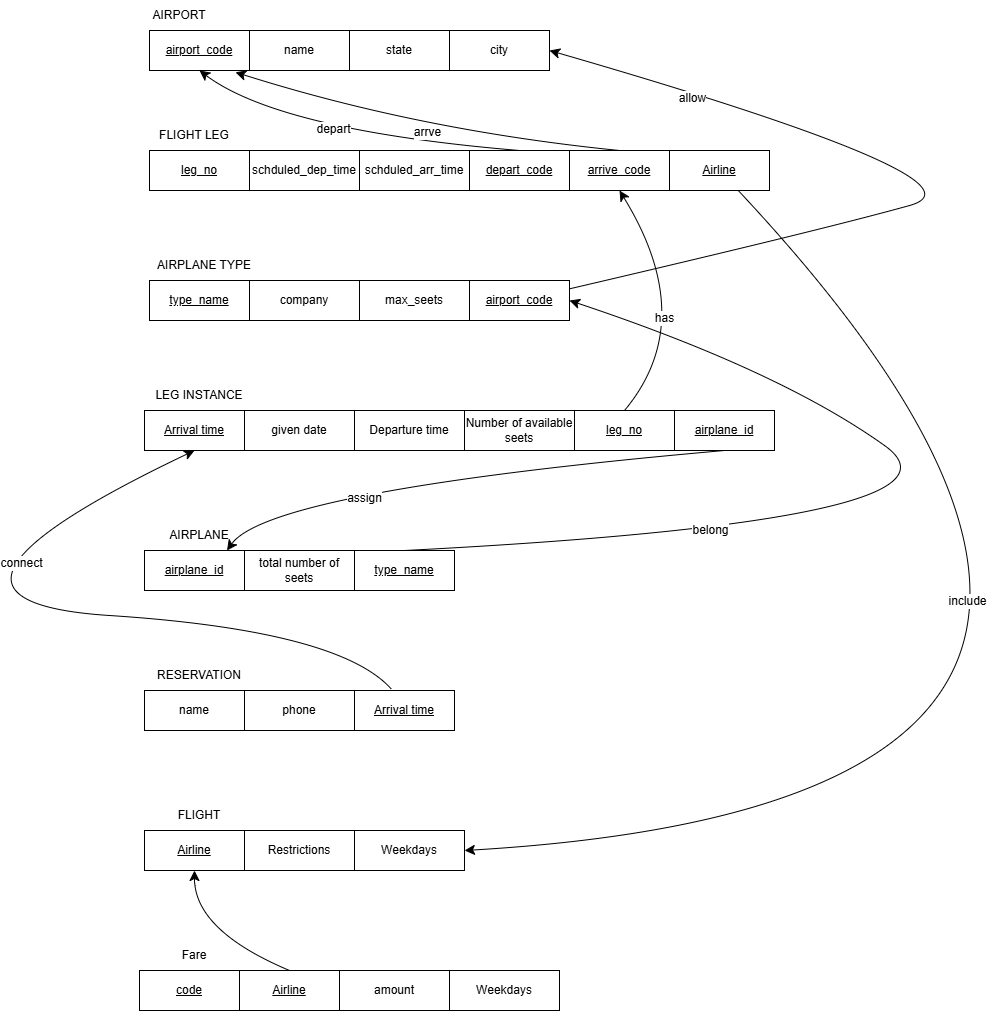

The diagram above was exported from draw.io. Its source (the exported page's mxGraphModel, read from the mxfile embedded in the PNG):
<mxGraphModel dx="1759" dy="1065" grid="1" gridSize="10" guides="1" tooltips="1" connect="1" arrows="1" fold="1" page="1" pageScale="1" pageWidth="850" pageHeight="1100" math="0" shadow="0">
  <root>
    <mxCell id="0" />
    <mxCell id="1" parent="0" />
    <mxCell id="6cPZXfFZAqPoX0JdI4V5-1" parent="1" style="whiteSpace=wrap;html=1;align=center;" value="&lt;u&gt;airport_code&lt;/u&gt;" vertex="1">
      <mxGeometry height="40" width="100" x="140" y="160" as="geometry" />
    </mxCell>
    <mxCell id="6cPZXfFZAqPoX0JdI4V5-2" parent="1" style="whiteSpace=wrap;html=1;align=center;" value="city" vertex="1">
      <mxGeometry height="40" width="100" x="440" y="160" as="geometry" />
    </mxCell>
    <mxCell id="6cPZXfFZAqPoX0JdI4V5-3" parent="1" style="whiteSpace=wrap;html=1;align=center;" value="state" vertex="1">
      <mxGeometry height="40" width="100" x="340" y="160" as="geometry" />
    </mxCell>
    <mxCell id="6cPZXfFZAqPoX0JdI4V5-4" parent="1" style="whiteSpace=wrap;html=1;align=center;" value="name" vertex="1">
      <mxGeometry height="40" width="100" x="240" y="160" as="geometry" />
    </mxCell>
    <mxCell id="6cPZXfFZAqPoX0JdI4V5-5" parent="1" style="text;html=1;whiteSpace=wrap;strokeColor=none;fillColor=none;align=center;verticalAlign=middle;rounded=0;" value="AIRPORT" vertex="1">
      <mxGeometry height="30" width="60" x="140" y="130" as="geometry" />
    </mxCell>
    <mxCell id="6cPZXfFZAqPoX0JdI4V5-6" parent="1" style="whiteSpace=wrap;html=1;align=center;" value="&lt;u&gt;leg_no&lt;/u&gt;" vertex="1">
      <mxGeometry height="40" width="100" x="140" y="280" as="geometry" />
    </mxCell>
    <mxCell id="6cPZXfFZAqPoX0JdI4V5-8" parent="1" style="whiteSpace=wrap;html=1;align=center;" value="schduled_arr_time" vertex="1">
      <mxGeometry height="40" width="110" x="350" y="280" as="geometry" />
    </mxCell>
    <mxCell id="6cPZXfFZAqPoX0JdI4V5-9" parent="1" style="whiteSpace=wrap;html=1;align=center;" value="schduled_dep_time" vertex="1">
      <mxGeometry height="40" width="110" x="240" y="280" as="geometry" />
    </mxCell>
    <mxCell id="6cPZXfFZAqPoX0JdI4V5-10" parent="1" style="text;html=1;whiteSpace=wrap;strokeColor=none;fillColor=none;align=center;verticalAlign=middle;rounded=0;" value="FLIGHT LEG" vertex="1">
      <mxGeometry height="30" width="90" x="140" y="250" as="geometry" />
    </mxCell>
    <mxCell id="6cPZXfFZAqPoX0JdI4V5-11" parent="1" style="whiteSpace=wrap;html=1;align=center;" value="&lt;u&gt;type_name&lt;/u&gt;" vertex="1">
      <mxGeometry height="40" width="100" x="140" y="410" as="geometry" />
    </mxCell>
    <mxCell id="6cPZXfFZAqPoX0JdI4V5-12" parent="1" style="whiteSpace=wrap;html=1;align=center;" value="max_seets" vertex="1">
      <mxGeometry height="40" width="110" x="350" y="410" as="geometry" />
    </mxCell>
    <mxCell id="6cPZXfFZAqPoX0JdI4V5-13" parent="1" style="whiteSpace=wrap;html=1;align=center;" value="company" vertex="1">
      <mxGeometry height="40" width="110" x="240" y="410" as="geometry" />
    </mxCell>
    <mxCell id="6cPZXfFZAqPoX0JdI4V5-14" parent="1" style="text;html=1;whiteSpace=wrap;strokeColor=none;fillColor=none;align=center;verticalAlign=middle;rounded=0;" value="AIRPLANE TYPE" vertex="1">
      <mxGeometry height="30" width="110" x="140" y="380" as="geometry" />
    </mxCell>
    <mxCell id="6cPZXfFZAqPoX0JdI4V5-15" parent="1" style="whiteSpace=wrap;html=1;align=center;" value="&lt;u&gt;Arrival time&lt;/u&gt;" vertex="1">
      <mxGeometry height="40" width="100" x="135" y="540" as="geometry" />
    </mxCell>
    <mxCell id="6cPZXfFZAqPoX0JdI4V5-16" parent="1" style="whiteSpace=wrap;html=1;align=center;" value="Departure time" vertex="1">
      <mxGeometry height="40" width="110" x="345" y="540" as="geometry" />
    </mxCell>
    <mxCell id="6cPZXfFZAqPoX0JdI4V5-17" parent="1" style="whiteSpace=wrap;html=1;align=center;" value="given date" vertex="1">
      <mxGeometry height="40" width="110" x="235" y="540" as="geometry" />
    </mxCell>
    <mxCell id="6cPZXfFZAqPoX0JdI4V5-18" parent="1" style="text;html=1;whiteSpace=wrap;strokeColor=none;fillColor=none;align=center;verticalAlign=middle;rounded=0;" value="LEG INSTANCE" vertex="1">
      <mxGeometry height="30" width="110" x="135" y="510" as="geometry" />
    </mxCell>
    <mxCell id="6cPZXfFZAqPoX0JdI4V5-19" parent="1" style="whiteSpace=wrap;html=1;align=center;" value="Number of available seets" vertex="1">
      <mxGeometry height="40" width="110" x="455" y="540" as="geometry" />
    </mxCell>
    <mxCell id="6cPZXfFZAqPoX0JdI4V5-20" parent="1" style="whiteSpace=wrap;html=1;align=center;" value="&lt;u&gt;airplane_id&lt;/u&gt;" vertex="1">
      <mxGeometry height="40" width="100" x="135" y="680" as="geometry" />
    </mxCell>
    <mxCell id="6cPZXfFZAqPoX0JdI4V5-22" parent="1" style="whiteSpace=wrap;html=1;align=center;" value="total number of seets" vertex="1">
      <mxGeometry height="40" width="110" x="235" y="680" as="geometry" />
    </mxCell>
    <mxCell id="6cPZXfFZAqPoX0JdI4V5-23" parent="1" style="text;html=1;whiteSpace=wrap;strokeColor=none;fillColor=none;align=center;verticalAlign=middle;rounded=0;" value="AIRPLANE" vertex="1">
      <mxGeometry height="30" width="110" x="135" y="650" as="geometry" />
    </mxCell>
    <mxCell id="6cPZXfFZAqPoX0JdI4V5-25" parent="1" style="whiteSpace=wrap;html=1;align=center;" value="name" vertex="1">
      <mxGeometry height="40" width="100" x="135" y="820" as="geometry" />
    </mxCell>
    <mxCell id="6cPZXfFZAqPoX0JdI4V5-26" parent="1" style="whiteSpace=wrap;html=1;align=center;" value="phone" vertex="1">
      <mxGeometry height="40" width="110" x="235" y="820" as="geometry" />
    </mxCell>
    <mxCell id="6cPZXfFZAqPoX0JdI4V5-27" parent="1" style="text;html=1;whiteSpace=wrap;strokeColor=none;fillColor=none;align=center;verticalAlign=middle;rounded=0;" value="RESERVATION" vertex="1">
      <mxGeometry height="30" width="110" x="135" y="790" as="geometry" />
    </mxCell>
    <mxCell id="6cPZXfFZAqPoX0JdI4V5-28" parent="1" style="whiteSpace=wrap;html=1;align=center;" value="&lt;u&gt;Airline&lt;/u&gt;" vertex="1">
      <mxGeometry height="40" width="100" x="135" y="960" as="geometry" />
    </mxCell>
    <mxCell id="6cPZXfFZAqPoX0JdI4V5-29" parent="1" style="whiteSpace=wrap;html=1;align=center;" value="Restrictions" vertex="1">
      <mxGeometry height="40" width="110" x="235" y="960" as="geometry" />
    </mxCell>
    <mxCell id="6cPZXfFZAqPoX0JdI4V5-30" parent="1" style="text;html=1;whiteSpace=wrap;strokeColor=none;fillColor=none;align=center;verticalAlign=middle;rounded=0;" value="FLIGHT" vertex="1">
      <mxGeometry height="30" width="110" x="135" y="930" as="geometry" />
    </mxCell>
    <mxCell id="6cPZXfFZAqPoX0JdI4V5-31" parent="1" style="whiteSpace=wrap;html=1;align=center;" value="Weekdays" vertex="1">
      <mxGeometry height="40" width="110" x="345" y="960" as="geometry" />
    </mxCell>
    <mxCell id="6cPZXfFZAqPoX0JdI4V5-32" parent="1" style="whiteSpace=wrap;html=1;align=center;" value="&lt;u&gt;code&lt;/u&gt;" vertex="1">
      <mxGeometry height="40" width="100" x="130" y="1100" as="geometry" />
    </mxCell>
    <mxCell id="6cPZXfFZAqPoX0JdI4V5-33" parent="1" style="whiteSpace=wrap;html=1;align=center;" value="amount" vertex="1">
      <mxGeometry height="40" width="110" x="330" y="1100" as="geometry" />
    </mxCell>
    <mxCell id="6cPZXfFZAqPoX0JdI4V5-34" parent="1" style="text;html=1;whiteSpace=wrap;strokeColor=none;fillColor=none;align=center;verticalAlign=middle;rounded=0;" value="Fare" vertex="1">
      <mxGeometry height="30" width="110" x="130" y="1070" as="geometry" />
    </mxCell>
    <mxCell id="6cPZXfFZAqPoX0JdI4V5-35" parent="1" style="whiteSpace=wrap;html=1;align=center;" value="Weekdays" vertex="1">
      <mxGeometry height="40" width="110" x="440" y="1100" as="geometry" />
    </mxCell>
    <mxCell id="6cPZXfFZAqPoX0JdI4V5-37" edge="1" parent="1" source="6cPZXfFZAqPoX0JdI4V5-36" style="edgeStyle=none;curved=1;rounded=0;orthogonalLoop=1;jettySize=auto;html=1;exitX=0.5;exitY=0;exitDx=0;exitDy=0;entryX=0.5;entryY=1;entryDx=0;entryDy=0;fontSize=12;startSize=8;endSize=8;" target="6cPZXfFZAqPoX0JdI4V5-28">
      <mxGeometry relative="1" as="geometry">
        <Array as="points">
          <mxPoint x="185" y="1060" />
        </Array>
      </mxGeometry>
    </mxCell>
    <mxCell id="6cPZXfFZAqPoX0JdI4V5-36" parent="1" style="whiteSpace=wrap;html=1;align=center;" value="&lt;u&gt;Airline&lt;/u&gt;" vertex="1">
      <mxGeometry height="40" width="100" x="230" y="1100" as="geometry" />
    </mxCell>
    <mxCell id="6cPZXfFZAqPoX0JdI4V5-41" edge="1" parent="1" source="6cPZXfFZAqPoX0JdI4V5-38" style="edgeStyle=none;curved=1;rounded=0;orthogonalLoop=1;jettySize=auto;html=1;exitX=0.5;exitY=0;exitDx=0;exitDy=0;entryX=0.5;entryY=1;entryDx=0;entryDy=0;fontSize=12;startSize=8;endSize=8;" target="6cPZXfFZAqPoX0JdI4V5-1">
      <mxGeometry relative="1" as="geometry">
        <Array as="points">
          <mxPoint x="270" y="260" />
        </Array>
      </mxGeometry>
    </mxCell>
    <mxCell id="6cPZXfFZAqPoX0JdI4V5-42" connectable="0" parent="6cPZXfFZAqPoX0JdI4V5-41" style="edgeLabel;html=1;align=center;verticalAlign=middle;resizable=0;points=[];fontSize=12;" value="depart" vertex="1">
      <mxGeometry relative="1" x="0.1027" y="-6" as="geometry">
        <mxPoint as="offset" />
      </mxGeometry>
    </mxCell>
    <mxCell id="6cPZXfFZAqPoX0JdI4V5-38" parent="1" style="whiteSpace=wrap;html=1;align=center;" value="&lt;u&gt;depart_code&lt;/u&gt;" vertex="1">
      <mxGeometry height="40" width="100" x="460" y="280" as="geometry" />
    </mxCell>
    <mxCell id="6cPZXfFZAqPoX0JdI4V5-39" parent="1" style="whiteSpace=wrap;html=1;align=center;" value="&lt;u&gt;arrive_code&lt;/u&gt;" vertex="1">
      <mxGeometry height="40" width="100" x="560" y="280" as="geometry" />
    </mxCell>
    <mxCell id="6cPZXfFZAqPoX0JdI4V5-45" edge="1" parent="1" source="6cPZXfFZAqPoX0JdI4V5-40" style="edgeStyle=none;curved=1;rounded=0;orthogonalLoop=1;jettySize=auto;html=1;entryX=1;entryY=0.5;entryDx=0;entryDy=0;fontSize=12;startSize=8;endSize=8;" target="6cPZXfFZAqPoX0JdI4V5-2">
      <mxGeometry relative="1" as="geometry">
        <Array as="points">
          <mxPoint x="810" y="360" />
          <mxPoint x="990" y="310" />
        </Array>
      </mxGeometry>
    </mxCell>
    <mxCell id="6cPZXfFZAqPoX0JdI4V5-46" connectable="0" parent="6cPZXfFZAqPoX0JdI4V5-45" style="edgeLabel;html=1;align=center;verticalAlign=middle;resizable=0;points=[];fontSize=12;" value="allow" vertex="1">
      <mxGeometry relative="1" x="0.6704" y="6" as="geometry">
        <mxPoint as="offset" />
      </mxGeometry>
    </mxCell>
    <mxCell id="6cPZXfFZAqPoX0JdI4V5-40" parent="1" style="whiteSpace=wrap;html=1;align=center;" value="&lt;u&gt;airport_code&lt;/u&gt;" vertex="1">
      <mxGeometry height="40" width="100" x="460" y="410" as="geometry" />
    </mxCell>
    <mxCell id="6cPZXfFZAqPoX0JdI4V5-43" edge="1" parent="1" source="6cPZXfFZAqPoX0JdI4V5-39" style="edgeStyle=none;curved=1;rounded=0;orthogonalLoop=1;jettySize=auto;html=1;exitX=0.5;exitY=0;exitDx=0;exitDy=0;entryX=0.86;entryY=1.044;entryDx=0;entryDy=0;entryPerimeter=0;fontSize=12;startSize=8;endSize=8;" target="6cPZXfFZAqPoX0JdI4V5-1">
      <mxGeometry relative="1" as="geometry">
        <Array as="points">
          <mxPoint x="410" y="260" />
        </Array>
      </mxGeometry>
    </mxCell>
    <mxCell id="6cPZXfFZAqPoX0JdI4V5-44" connectable="0" parent="6cPZXfFZAqPoX0JdI4V5-43" style="edgeLabel;html=1;align=center;verticalAlign=middle;resizable=0;points=[];fontSize=12;" value="arrve" vertex="1">
      <mxGeometry relative="1" x="-0.0224" y="2" as="geometry">
        <mxPoint y="-1" as="offset" />
      </mxGeometry>
    </mxCell>
    <mxCell id="6cPZXfFZAqPoX0JdI4V5-48" edge="1" parent="1" source="6cPZXfFZAqPoX0JdI4V5-47" style="edgeStyle=none;curved=1;rounded=0;orthogonalLoop=1;jettySize=auto;html=1;exitX=0.5;exitY=0;exitDx=0;exitDy=0;entryX=0.5;entryY=1;entryDx=0;entryDy=0;fontSize=12;startSize=8;endSize=8;" target="6cPZXfFZAqPoX0JdI4V5-39">
      <mxGeometry relative="1" as="geometry">
        <Array as="points">
          <mxPoint x="690" y="450" />
        </Array>
      </mxGeometry>
    </mxCell>
    <mxCell id="6cPZXfFZAqPoX0JdI4V5-49" connectable="0" parent="6cPZXfFZAqPoX0JdI4V5-48" style="edgeLabel;html=1;align=center;verticalAlign=middle;resizable=0;points=[];fontSize=12;" value="has" vertex="1">
      <mxGeometry relative="1" x="0.0332" y="28" as="geometry">
        <mxPoint y="1" as="offset" />
      </mxGeometry>
    </mxCell>
    <mxCell id="6cPZXfFZAqPoX0JdI4V5-47" parent="1" style="whiteSpace=wrap;html=1;align=center;" value="&lt;u&gt;leg_no&lt;/u&gt;" vertex="1">
      <mxGeometry height="40" width="100" x="565" y="540" as="geometry" />
    </mxCell>
    <mxCell id="6cPZXfFZAqPoX0JdI4V5-51" edge="1" parent="1" source="6cPZXfFZAqPoX0JdI4V5-50" style="edgeStyle=none;curved=1;rounded=0;orthogonalLoop=1;jettySize=auto;html=1;exitX=0.5;exitY=0;exitDx=0;exitDy=0;entryX=1;entryY=0.5;entryDx=0;entryDy=0;fontSize=12;startSize=8;endSize=8;" target="6cPZXfFZAqPoX0JdI4V5-40">
      <mxGeometry relative="1" as="geometry">
        <Array as="points">
          <mxPoint x="980" y="650" />
          <mxPoint x="770" y="500" />
        </Array>
      </mxGeometry>
    </mxCell>
    <mxCell id="6cPZXfFZAqPoX0JdI4V5-52" connectable="0" parent="6cPZXfFZAqPoX0JdI4V5-51" style="edgeLabel;html=1;align=center;verticalAlign=middle;resizable=0;points=[];fontSize=12;" value="belong" vertex="1">
      <mxGeometry relative="1" x="-0.4778" y="38" as="geometry">
        <mxPoint x="30" y="32" as="offset" />
      </mxGeometry>
    </mxCell>
    <mxCell id="6cPZXfFZAqPoX0JdI4V5-50" parent="1" style="whiteSpace=wrap;html=1;align=center;" value="&lt;u&gt;type_name&lt;/u&gt;" vertex="1">
      <mxGeometry height="40" width="100" x="345" y="680" as="geometry" />
    </mxCell>
    <mxCell id="6cPZXfFZAqPoX0JdI4V5-54" edge="1" parent="1" source="6cPZXfFZAqPoX0JdI4V5-53" style="edgeStyle=none;curved=1;rounded=0;orthogonalLoop=1;jettySize=auto;html=1;entryX=0.75;entryY=1;entryDx=0;entryDy=0;fontSize=12;startSize=8;endSize=8;exitX=0.5;exitY=1;exitDx=0;exitDy=0;" target="6cPZXfFZAqPoX0JdI4V5-23">
      <mxGeometry relative="1" as="geometry">
        <Array as="points">
          <mxPoint x="260" y="620" />
        </Array>
      </mxGeometry>
    </mxCell>
    <mxCell id="6cPZXfFZAqPoX0JdI4V5-55" connectable="0" parent="6cPZXfFZAqPoX0JdI4V5-54" style="edgeLabel;html=1;align=center;verticalAlign=middle;resizable=0;points=[];fontSize=12;" value="assign" vertex="1">
      <mxGeometry relative="1" x="0.3682" y="16" as="geometry">
        <mxPoint as="offset" />
      </mxGeometry>
    </mxCell>
    <mxCell id="6cPZXfFZAqPoX0JdI4V5-53" parent="1" style="whiteSpace=wrap;html=1;align=center;" value="&lt;u&gt;airplane_id&lt;/u&gt;" vertex="1">
      <mxGeometry height="40" width="100" x="665" y="540" as="geometry" />
    </mxCell>
    <mxCell id="6cPZXfFZAqPoX0JdI4V5-57" edge="1" parent="1" source="6cPZXfFZAqPoX0JdI4V5-56" style="edgeStyle=none;curved=1;rounded=0;orthogonalLoop=1;jettySize=auto;html=1;entryX=0.5;entryY=1;entryDx=0;entryDy=0;fontSize=12;startSize=8;endSize=8;exitX=0.37;exitY=-0.031;exitDx=0;exitDy=0;exitPerimeter=0;" target="6cPZXfFZAqPoX0JdI4V5-15">
      <mxGeometry relative="1" as="geometry">
        <Array as="points">
          <mxPoint x="330" y="760" />
          <mxPoint x="-130" y="730" />
        </Array>
      </mxGeometry>
    </mxCell>
    <mxCell id="6cPZXfFZAqPoX0JdI4V5-59" connectable="0" parent="6cPZXfFZAqPoX0JdI4V5-57" style="edgeLabel;html=1;align=center;verticalAlign=middle;resizable=0;points=[];fontSize=12;" value="connect" vertex="1">
      <mxGeometry relative="1" x="0.5372" y="-27" as="geometry">
        <mxPoint as="offset" />
      </mxGeometry>
    </mxCell>
    <mxCell id="6cPZXfFZAqPoX0JdI4V5-56" parent="1" style="whiteSpace=wrap;html=1;align=center;" value="&lt;u&gt;Arrival time&lt;/u&gt;" vertex="1">
      <mxGeometry height="40" width="100" x="345" y="820" as="geometry" />
    </mxCell>
    <mxCell id="6cPZXfFZAqPoX0JdI4V5-61" edge="1" parent="1" source="6cPZXfFZAqPoX0JdI4V5-60" style="edgeStyle=none;curved=1;rounded=0;orthogonalLoop=1;jettySize=auto;html=1;entryX=1;entryY=0.5;entryDx=0;entryDy=0;fontSize=12;startSize=8;endSize=8;" target="6cPZXfFZAqPoX0JdI4V5-31">
      <mxGeometry relative="1" as="geometry">
        <Array as="points">
          <mxPoint x="1300" y="930" />
        </Array>
      </mxGeometry>
    </mxCell>
    <mxCell id="6cPZXfFZAqPoX0JdI4V5-62" connectable="0" parent="6cPZXfFZAqPoX0JdI4V5-61" style="edgeLabel;html=1;align=center;verticalAlign=middle;resizable=0;points=[];fontSize=12;" value="include" vertex="1">
      <mxGeometry relative="1" x="-0.4573" y="-113" as="geometry">
        <mxPoint as="offset" />
      </mxGeometry>
    </mxCell>
    <mxCell id="6cPZXfFZAqPoX0JdI4V5-60" parent="1" style="whiteSpace=wrap;html=1;align=center;" value="&lt;u&gt;Airline&lt;/u&gt;" vertex="1">
      <mxGeometry height="40" width="100" x="660" y="280" as="geometry" />
    </mxCell>
  </root>
</mxGraphModel>